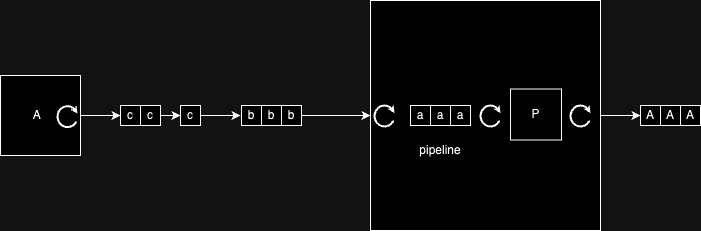

The diagram above was exported from draw.io. Its source (the exported page's mxGraphModel, read from the mxfile embedded in the PNG):
<mxGraphModel dx="2310" dy="719" grid="1" gridSize="10" guides="1" tooltips="1" connect="1" arrows="1" fold="1" page="1" pageScale="1" pageWidth="827" pageHeight="1169" math="0" shadow="0">
  <root>
    <mxCell id="0" />
    <mxCell id="1" parent="0" />
    <mxCell id="dq-iWFjAwepQZOkEKnf4-40" value="" style="edgeStyle=orthogonalEdgeStyle;rounded=0;orthogonalLoop=1;jettySize=auto;html=1;entryX=0;entryY=0.5;entryDx=0;entryDy=0;" edge="1" parent="1" source="ONT6K3BO3wi8LzPn6-IT-1" target="dq-iWFjAwepQZOkEKnf4-35">
      <mxGeometry relative="1" as="geometry" />
    </mxCell>
    <mxCell id="ONT6K3BO3wi8LzPn6-IT-1" value="" style="whiteSpace=wrap;html=1;aspect=fixed;" vertex="1" parent="1">
      <mxGeometry x="410" y="205" width="230" height="230" as="geometry" />
    </mxCell>
    <mxCell id="dq-iWFjAwepQZOkEKnf4-1" value="A&amp;nbsp;&amp;nbsp;" style="whiteSpace=wrap;html=1;aspect=fixed;align=center;" vertex="1" parent="1">
      <mxGeometry x="40" y="280" width="80" height="80" as="geometry" />
    </mxCell>
    <mxCell id="dq-iWFjAwepQZOkEKnf4-2" value="" style="edgeStyle=orthogonalEdgeStyle;rounded=0;orthogonalLoop=1;jettySize=auto;html=1;" edge="1" parent="1" source="dq-iWFjAwepQZOkEKnf4-1">
      <mxGeometry relative="1" as="geometry">
        <mxPoint x="160" y="320" as="targetPoint" />
      </mxGeometry>
    </mxCell>
    <mxCell id="dq-iWFjAwepQZOkEKnf4-3" value="" style="group" connectable="0" vertex="1" parent="1">
      <mxGeometry x="97" y="310.63" width="17" height="18" as="geometry" />
    </mxCell>
    <mxCell id="dq-iWFjAwepQZOkEKnf4-4" value="" style="verticalLabelPosition=bottom;verticalAlign=top;html=1;shape=mxgraph.basic.arc;strokeColor=default;strokeWidth=2;startAngle=0.32452187225087364;endAngle=0.14594290316530364;direction=east;allowArrows=1;fillColor=default;gradientColor=none;connectable=1;collapsible=0;backgroundOutline=0;movable=1;rotatable=1;comic=0;" vertex="1" parent="dq-iWFjAwepQZOkEKnf4-3">
      <mxGeometry width="20" height="21" as="geometry" />
    </mxCell>
    <mxCell id="dq-iWFjAwepQZOkEKnf4-5" value="" style="endArrow=none;html=1;rounded=0;strokeWidth=2;endFill=0;startArrow=classic;startFill=1;endSize=6;startSize=1;" edge="1" parent="dq-iWFjAwepQZOkEKnf4-3">
      <mxGeometry width="50" height="50" relative="1" as="geometry">
        <mxPoint x="20" y="7.485835694051003" as="sourcePoint" />
        <mxPoint x="18" y="4.511331444759214" as="targetPoint" />
      </mxGeometry>
    </mxCell>
    <mxCell id="dq-iWFjAwepQZOkEKnf4-6" value="" style="group" connectable="0" vertex="1" parent="1">
      <mxGeometry x="281" y="310" width="60" height="20" as="geometry" />
    </mxCell>
    <mxCell id="dq-iWFjAwepQZOkEKnf4-7" value="b" style="whiteSpace=wrap;html=1;aspect=fixed;" vertex="1" parent="dq-iWFjAwepQZOkEKnf4-6">
      <mxGeometry width="20" height="20" as="geometry" />
    </mxCell>
    <mxCell id="dq-iWFjAwepQZOkEKnf4-8" value="b" style="whiteSpace=wrap;html=1;aspect=fixed;" vertex="1" parent="dq-iWFjAwepQZOkEKnf4-6">
      <mxGeometry x="20" width="20" height="20" as="geometry" />
    </mxCell>
    <mxCell id="dq-iWFjAwepQZOkEKnf4-9" value="b" style="whiteSpace=wrap;html=1;aspect=fixed;" vertex="1" parent="dq-iWFjAwepQZOkEKnf4-6">
      <mxGeometry x="40" width="20" height="20" as="geometry" />
    </mxCell>
    <mxCell id="dq-iWFjAwepQZOkEKnf4-10" value="" style="group" connectable="0" vertex="1" parent="1">
      <mxGeometry x="160" y="310" width="40" height="20" as="geometry" />
    </mxCell>
    <mxCell id="dq-iWFjAwepQZOkEKnf4-11" value="c" style="whiteSpace=wrap;html=1;aspect=fixed;" vertex="1" parent="dq-iWFjAwepQZOkEKnf4-10">
      <mxGeometry width="20" height="20" as="geometry" />
    </mxCell>
    <mxCell id="dq-iWFjAwepQZOkEKnf4-12" value="c" style="whiteSpace=wrap;html=1;aspect=fixed;" vertex="1" parent="dq-iWFjAwepQZOkEKnf4-10">
      <mxGeometry x="20" width="20" height="20" as="geometry" />
    </mxCell>
    <mxCell id="dq-iWFjAwepQZOkEKnf4-13" value="" style="edgeStyle=orthogonalEdgeStyle;rounded=0;orthogonalLoop=1;jettySize=auto;html=1;" edge="1" parent="1" source="dq-iWFjAwepQZOkEKnf4-14">
      <mxGeometry relative="1" as="geometry">
        <mxPoint x="280" y="320" as="targetPoint" />
      </mxGeometry>
    </mxCell>
    <mxCell id="dq-iWFjAwepQZOkEKnf4-14" value="c" style="whiteSpace=wrap;html=1;aspect=fixed;" vertex="1" parent="1">
      <mxGeometry x="220" y="310" width="20" height="20" as="geometry" />
    </mxCell>
    <mxCell id="dq-iWFjAwepQZOkEKnf4-15" value="" style="edgeStyle=orthogonalEdgeStyle;rounded=0;orthogonalLoop=1;jettySize=auto;html=1;" edge="1" parent="1" source="dq-iWFjAwepQZOkEKnf4-12">
      <mxGeometry relative="1" as="geometry">
        <mxPoint x="220" y="320" as="targetPoint" />
      </mxGeometry>
    </mxCell>
    <mxCell id="dq-iWFjAwepQZOkEKnf4-16" value="" style="edgeStyle=orthogonalEdgeStyle;rounded=0;orthogonalLoop=1;jettySize=auto;html=1;" edge="1" parent="1" source="dq-iWFjAwepQZOkEKnf4-9" target="ONT6K3BO3wi8LzPn6-IT-1">
      <mxGeometry relative="1" as="geometry" />
    </mxCell>
    <mxCell id="dq-iWFjAwepQZOkEKnf4-17" value="" style="group" connectable="0" vertex="1" parent="1">
      <mxGeometry x="414" y="310" width="17" height="18" as="geometry" />
    </mxCell>
    <mxCell id="dq-iWFjAwepQZOkEKnf4-18" value="" style="verticalLabelPosition=bottom;verticalAlign=top;html=1;shape=mxgraph.basic.arc;strokeColor=default;strokeWidth=2;startAngle=0.32452187225087364;endAngle=0.14594290316530364;direction=east;allowArrows=1;fillColor=default;gradientColor=none;connectable=1;collapsible=0;backgroundOutline=0;movable=1;rotatable=1;comic=0;" vertex="1" parent="dq-iWFjAwepQZOkEKnf4-17">
      <mxGeometry width="20" height="21" as="geometry" />
    </mxCell>
    <mxCell id="dq-iWFjAwepQZOkEKnf4-19" value="" style="endArrow=none;html=1;rounded=0;strokeWidth=2;endFill=0;startArrow=classic;startFill=1;endSize=6;startSize=1;" edge="1" parent="dq-iWFjAwepQZOkEKnf4-17">
      <mxGeometry width="50" height="50" relative="1" as="geometry">
        <mxPoint x="20" y="7.485835694051003" as="sourcePoint" />
        <mxPoint x="18" y="4.511331444759214" as="targetPoint" />
      </mxGeometry>
    </mxCell>
    <mxCell id="dq-iWFjAwepQZOkEKnf4-22" value="" style="group" connectable="0" vertex="1" parent="1">
      <mxGeometry x="450" y="310" width="60" height="20" as="geometry" />
    </mxCell>
    <mxCell id="dq-iWFjAwepQZOkEKnf4-23" value="a" style="whiteSpace=wrap;html=1;aspect=fixed;" vertex="1" parent="dq-iWFjAwepQZOkEKnf4-22">
      <mxGeometry width="20" height="20" as="geometry" />
    </mxCell>
    <mxCell id="dq-iWFjAwepQZOkEKnf4-24" value="a" style="whiteSpace=wrap;html=1;aspect=fixed;" vertex="1" parent="dq-iWFjAwepQZOkEKnf4-22">
      <mxGeometry x="20" width="20" height="20" as="geometry" />
    </mxCell>
    <mxCell id="dq-iWFjAwepQZOkEKnf4-25" value="a" style="whiteSpace=wrap;html=1;aspect=fixed;" vertex="1" parent="dq-iWFjAwepQZOkEKnf4-22">
      <mxGeometry x="40" width="20" height="20" as="geometry" />
    </mxCell>
    <mxCell id="dq-iWFjAwepQZOkEKnf4-26" value="" style="group" connectable="0" vertex="1" parent="1">
      <mxGeometry x="520" y="310" width="17" height="18" as="geometry" />
    </mxCell>
    <mxCell id="dq-iWFjAwepQZOkEKnf4-27" value="" style="verticalLabelPosition=bottom;verticalAlign=top;html=1;shape=mxgraph.basic.arc;strokeColor=default;strokeWidth=2;startAngle=0.32452187225087364;endAngle=0.14594290316530364;direction=east;allowArrows=1;fillColor=default;gradientColor=none;connectable=1;collapsible=0;backgroundOutline=0;movable=1;rotatable=1;comic=0;" vertex="1" parent="dq-iWFjAwepQZOkEKnf4-26">
      <mxGeometry width="20" height="21" as="geometry" />
    </mxCell>
    <mxCell id="dq-iWFjAwepQZOkEKnf4-28" value="" style="endArrow=none;html=1;rounded=0;strokeWidth=2;endFill=0;startArrow=classic;startFill=1;endSize=6;startSize=1;" edge="1" parent="dq-iWFjAwepQZOkEKnf4-26">
      <mxGeometry width="50" height="50" relative="1" as="geometry">
        <mxPoint x="20" y="7.485835694051003" as="sourcePoint" />
        <mxPoint x="18" y="4.511331444759214" as="targetPoint" />
      </mxGeometry>
    </mxCell>
    <mxCell id="dq-iWFjAwepQZOkEKnf4-29" value="P" style="whiteSpace=wrap;html=1;aspect=fixed;" vertex="1" parent="1">
      <mxGeometry x="550" y="293.5" width="51" height="51" as="geometry" />
    </mxCell>
    <mxCell id="dq-iWFjAwepQZOkEKnf4-30" value="" style="group" connectable="0" vertex="1" parent="1">
      <mxGeometry x="610" y="310" width="17" height="18" as="geometry" />
    </mxCell>
    <mxCell id="dq-iWFjAwepQZOkEKnf4-31" value="" style="verticalLabelPosition=bottom;verticalAlign=top;html=1;shape=mxgraph.basic.arc;strokeColor=default;strokeWidth=2;startAngle=0.32452187225087364;endAngle=0.14594290316530364;direction=east;allowArrows=1;fillColor=default;gradientColor=none;connectable=1;collapsible=0;backgroundOutline=0;movable=1;rotatable=1;comic=0;" vertex="1" parent="dq-iWFjAwepQZOkEKnf4-30">
      <mxGeometry width="20" height="21" as="geometry" />
    </mxCell>
    <mxCell id="dq-iWFjAwepQZOkEKnf4-32" value="" style="endArrow=none;html=1;rounded=0;strokeWidth=2;endFill=0;startArrow=classic;startFill=1;endSize=6;startSize=1;" edge="1" parent="dq-iWFjAwepQZOkEKnf4-30">
      <mxGeometry width="50" height="50" relative="1" as="geometry">
        <mxPoint x="20" y="7.485835694051003" as="sourcePoint" />
        <mxPoint x="18" y="4.511331444759214" as="targetPoint" />
      </mxGeometry>
    </mxCell>
    <mxCell id="dq-iWFjAwepQZOkEKnf4-34" value="" style="group" connectable="0" vertex="1" parent="1">
      <mxGeometry x="680" y="310" width="60" height="20" as="geometry" />
    </mxCell>
    <mxCell id="dq-iWFjAwepQZOkEKnf4-35" value="A" style="whiteSpace=wrap;html=1;aspect=fixed;" vertex="1" parent="dq-iWFjAwepQZOkEKnf4-34">
      <mxGeometry width="20" height="20" as="geometry" />
    </mxCell>
    <mxCell id="dq-iWFjAwepQZOkEKnf4-36" value="A" style="whiteSpace=wrap;html=1;aspect=fixed;" vertex="1" parent="dq-iWFjAwepQZOkEKnf4-34">
      <mxGeometry x="20" width="20" height="20" as="geometry" />
    </mxCell>
    <mxCell id="dq-iWFjAwepQZOkEKnf4-37" value="A" style="whiteSpace=wrap;html=1;aspect=fixed;" vertex="1" parent="dq-iWFjAwepQZOkEKnf4-34">
      <mxGeometry x="40" width="20" height="20" as="geometry" />
    </mxCell>
    <mxCell id="GtDlH6k5R20IF1-mY8qi-1" value="pipeline" style="text;html=1;align=center;verticalAlign=middle;whiteSpace=wrap;rounded=0;" vertex="1" parent="1">
      <mxGeometry x="450" y="340" width="60" height="30" as="geometry" />
    </mxCell>
  </root>
</mxGraphModel>